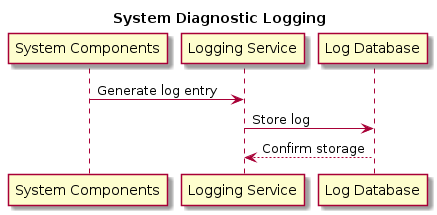

The diagram above was rendered by PlantUML. Its source (embedded in the PNG):
@startuml

title System Diagnostic Logging

participant "System Components" as Components
participant "Logging Service" as Logging
participant "Log Database" as LogDB

Components -> Logging : Generate log entry
Logging -> LogDB : Store log
LogDB --> Logging : Confirm storage

@enduml